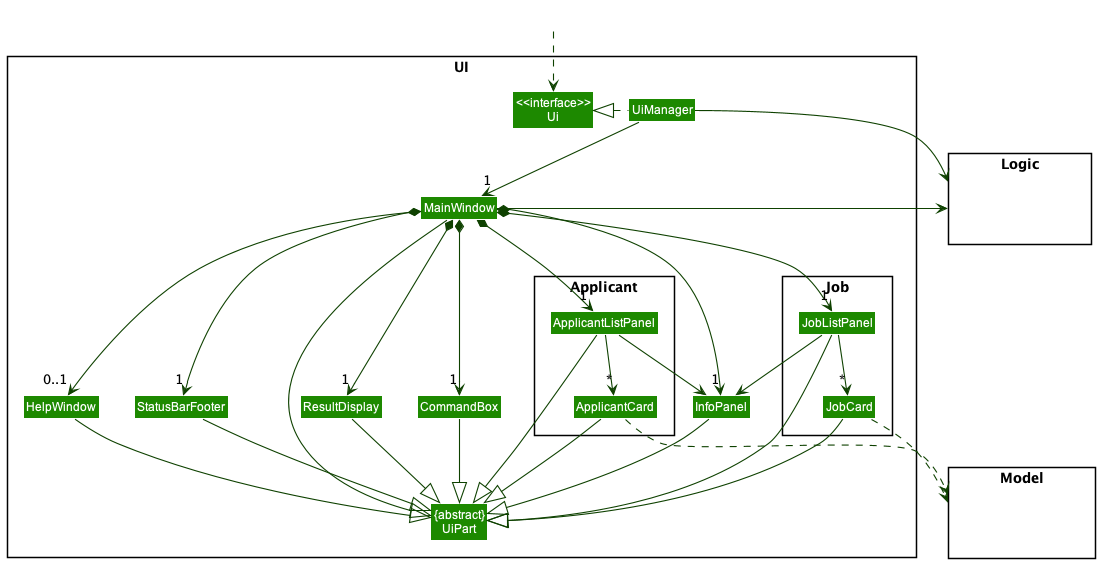

The diagram above was rendered by PlantUML. Its source (embedded in the PNG):
@startuml

!include style.puml
skinparam arrowThickness 1.1
skinparam arrowColor UI_COLOR_T4
skinparam classBackgroundColor UI_COLOR

package UI <<Rectangle>>{
Class "<<interface>>\nUi" as Ui
Class "{abstract}\nUiPart" as UiPart
Class UiManager
Class MainWindow
Class HelpWindow
Class ResultDisplay
Class StatusBarFooter
Class CommandBox

package Applicant <<Rectangle>>{
Class ApplicantListPanel
Class ApplicantCard
}

package Job <<Rectangle>>{
Class JobListPanel
Class JobCard
}
Class InfoPanel
}


package Model <<Rectangle>> {
Class HiddenModel #FFFFFF
}

package Logic <<Rectangle>> {
Class HiddenLogic #FFFFFF
}

Class HiddenOutside #FFFFFF
HiddenOutside ..> Ui

UiManager .left.|> Ui
UiManager -down-> "1" MainWindow
MainWindow *-down->  "1" CommandBox
MainWindow *-down-> "1" ResultDisplay
MainWindow *-down-> "1" InfoPanel
MainWindow *-down-> "1" ApplicantListPanel
MainWindow *-down-> "1" JobListPanel
MainWindow *-down-> "1" StatusBarFooter
MainWindow --> "0..1" HelpWindow

ApplicantListPanel -down-> "*" ApplicantCard
JobListPanel -down-> "*" JobCard

MainWindow -left-|> UiPart

ResultDisplay --|> UiPart
CommandBox --|> UiPart
ApplicantListPanel --|> UiPart
JobListPanel --|> UiPart
ApplicantCard --|> UiPart
JobCard --|> UiPart
InfoPanel --|> UiPart
StatusBarFooter --|> UiPart
HelpWindow --|> UiPart

ApplicantListPanel -down->  InfoPanel
JobListPanel -down->  InfoPanel

ApplicantCard .> Model
JobCard ..> Model
UiManager -right-> Logic
MainWindow -left-> Logic

MainWindow -[hidden]-|> UiPart
HelpWindow -[hidden]left- CommandBox
CommandBox -[hidden]left- ResultDisplay
ResultDisplay -[hidden]left- StatusBarFooter
@enduml